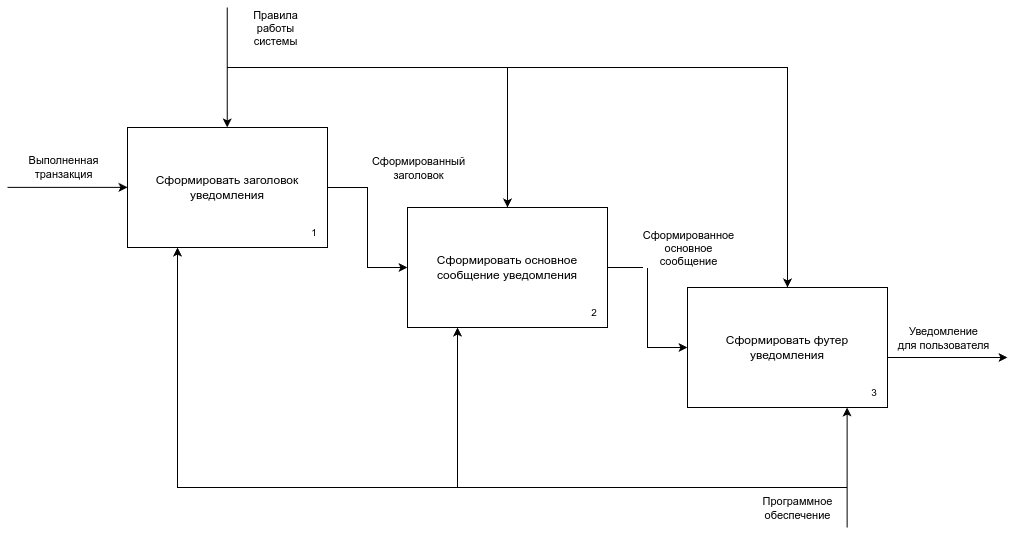

The diagram above was exported from draw.io. Its source (the exported page's mxGraphModel, read from the mxfile embedded in the PNG):
<mxGraphModel dx="-92" dy="1172" grid="1" gridSize="10" guides="1" tooltips="1" connect="1" arrows="1" fold="1" page="1" pageScale="1" pageWidth="850" pageHeight="1100" math="0" shadow="0">
  <root>
    <mxCell id="0" />
    <mxCell id="1" parent="0" />
    <mxCell id="7zullKVPL_ZqEEA9Gk6b-1" value="" style="group" parent="1" vertex="1" connectable="0">
      <mxGeometry x="1080" y="480" width="200" height="120" as="geometry" />
    </mxCell>
    <mxCell id="7zullKVPL_ZqEEA9Gk6b-2" value="&lt;div&gt;Сформировать заголовок уведомления&lt;/div&gt;" style="rounded=0;whiteSpace=wrap;html=1;movable=1;resizable=1;rotatable=1;deletable=1;editable=1;locked=0;connectable=1;" parent="7zullKVPL_ZqEEA9Gk6b-1" vertex="1">
      <mxGeometry width="199.99999999999997" height="119.99999999999999" as="geometry" />
    </mxCell>
    <mxCell id="7zullKVPL_ZqEEA9Gk6b-3" value="&lt;font style=&quot;font-size: 10px;&quot;&gt;1&lt;/font&gt;" style="text;html=1;align=center;verticalAlign=middle;whiteSpace=wrap;rounded=0;movable=1;resizable=1;rotatable=1;deletable=1;editable=1;locked=0;connectable=1;" parent="7zullKVPL_ZqEEA9Gk6b-1" vertex="1">
      <mxGeometry x="174.35897435897436" y="90" width="25.641025641025642" height="30" as="geometry" />
    </mxCell>
    <mxCell id="-a87RJwp_N90L5mVVsi2-1" value="" style="endArrow=classic;html=1;rounded=0;entryX=0;entryY=0.25;entryDx=0;entryDy=0;" parent="1" edge="1">
      <mxGeometry width="50" height="50" relative="1" as="geometry">
        <mxPoint x="960" y="539.83" as="sourcePoint" />
        <mxPoint x="1080" y="539.83" as="targetPoint" />
      </mxGeometry>
    </mxCell>
    <mxCell id="-a87RJwp_N90L5mVVsi2-2" value="Выполненная&lt;div&gt;транзакция&lt;/div&gt;" style="edgeLabel;html=1;align=center;verticalAlign=middle;resizable=0;points=[];" parent="-a87RJwp_N90L5mVVsi2-1" vertex="1" connectable="0">
      <mxGeometry x="-0.1529" y="-1" relative="1" as="geometry">
        <mxPoint x="4" y="-21" as="offset" />
      </mxGeometry>
    </mxCell>
    <mxCell id="-a87RJwp_N90L5mVVsi2-3" value="" style="group" parent="1" vertex="1" connectable="0">
      <mxGeometry x="1360" y="560" width="200" height="120" as="geometry" />
    </mxCell>
    <mxCell id="-a87RJwp_N90L5mVVsi2-4" value="&lt;div&gt;&lt;span style=&quot;background-color: transparent; color: light-dark(rgb(0, 0, 0), rgb(255, 255, 255));&quot;&gt;Сформировать&lt;/span&gt;&amp;nbsp;основное сообщение уведомления&lt;/div&gt;" style="rounded=0;whiteSpace=wrap;html=1;movable=1;resizable=1;rotatable=1;deletable=1;editable=1;locked=0;connectable=1;" parent="-a87RJwp_N90L5mVVsi2-3" vertex="1">
      <mxGeometry width="199.99999999999997" height="119.99999999999999" as="geometry" />
    </mxCell>
    <mxCell id="-a87RJwp_N90L5mVVsi2-5" value="&lt;font style=&quot;font-size: 10px;&quot;&gt;2&lt;/font&gt;" style="text;html=1;align=center;verticalAlign=middle;whiteSpace=wrap;rounded=0;movable=1;resizable=1;rotatable=1;deletable=1;editable=1;locked=0;connectable=1;" parent="-a87RJwp_N90L5mVVsi2-3" vertex="1">
      <mxGeometry x="174.35897435897436" y="90" width="25.641025641025642" height="30" as="geometry" />
    </mxCell>
    <mxCell id="-a87RJwp_N90L5mVVsi2-6" value="" style="edgeStyle=orthogonalEdgeStyle;rounded=0;orthogonalLoop=1;jettySize=auto;html=1;" parent="1" source="7zullKVPL_ZqEEA9Gk6b-2" target="-a87RJwp_N90L5mVVsi2-4" edge="1">
      <mxGeometry relative="1" as="geometry" />
    </mxCell>
    <mxCell id="aEHmuusxqtasW1hobBFT-1" value="Сформированный&lt;div&gt;заголовок&lt;/div&gt;" style="edgeLabel;html=1;align=center;verticalAlign=middle;resizable=0;points=[];" parent="-a87RJwp_N90L5mVVsi2-6" vertex="1" connectable="0">
      <mxGeometry x="-0.1292" y="2" relative="1" as="geometry">
        <mxPoint x="48" y="-50" as="offset" />
      </mxGeometry>
    </mxCell>
    <mxCell id="-a87RJwp_N90L5mVVsi2-7" value="" style="group" parent="1" vertex="1" connectable="0">
      <mxGeometry x="1640" y="640" width="200" height="120" as="geometry" />
    </mxCell>
    <mxCell id="-a87RJwp_N90L5mVVsi2-8" value="&lt;div&gt;&lt;span style=&quot;background-color: transparent; color: light-dark(rgb(0, 0, 0), rgb(255, 255, 255));&quot;&gt;Сформировать&amp;nbsp;&lt;/span&gt;футер уведомления&lt;/div&gt;" style="rounded=0;whiteSpace=wrap;html=1;movable=1;resizable=1;rotatable=1;deletable=1;editable=1;locked=0;connectable=1;" parent="-a87RJwp_N90L5mVVsi2-7" vertex="1">
      <mxGeometry width="199.99999999999997" height="119.99999999999999" as="geometry" />
    </mxCell>
    <mxCell id="-a87RJwp_N90L5mVVsi2-9" value="&lt;font style=&quot;font-size: 10px;&quot;&gt;3&lt;/font&gt;" style="text;html=1;align=center;verticalAlign=middle;whiteSpace=wrap;rounded=0;movable=1;resizable=1;rotatable=1;deletable=1;editable=1;locked=0;connectable=1;" parent="-a87RJwp_N90L5mVVsi2-7" vertex="1">
      <mxGeometry x="174.35897435897436" y="90" width="25.641025641025642" height="30" as="geometry" />
    </mxCell>
    <mxCell id="-a87RJwp_N90L5mVVsi2-10" value="" style="edgeStyle=orthogonalEdgeStyle;rounded=0;orthogonalLoop=1;jettySize=auto;html=1;" parent="1" source="-a87RJwp_N90L5mVVsi2-4" target="-a87RJwp_N90L5mVVsi2-8" edge="1">
      <mxGeometry relative="1" as="geometry" />
    </mxCell>
    <mxCell id="aEHmuusxqtasW1hobBFT-2" value="Сформированное&lt;div&gt;основное&lt;/div&gt;&lt;div&gt;сообщение&lt;/div&gt;" style="edgeLabel;html=1;align=center;verticalAlign=middle;resizable=0;points=[];" parent="-a87RJwp_N90L5mVVsi2-10" vertex="1" connectable="0">
      <mxGeometry x="-0.025" y="2" relative="1" as="geometry">
        <mxPoint x="38" y="-58" as="offset" />
      </mxGeometry>
    </mxCell>
    <mxCell id="-a87RJwp_N90L5mVVsi2-11" value="" style="endArrow=classic;html=1;rounded=0;entryX=0;entryY=0.25;entryDx=0;entryDy=0;" parent="1" edge="1">
      <mxGeometry width="50" height="50" relative="1" as="geometry">
        <mxPoint x="1840" y="710" as="sourcePoint" />
        <mxPoint x="1960" y="710" as="targetPoint" />
      </mxGeometry>
    </mxCell>
    <mxCell id="-a87RJwp_N90L5mVVsi2-12" value="Уведомление&lt;div&gt;для пользователя&lt;/div&gt;" style="edgeLabel;html=1;align=center;verticalAlign=middle;resizable=0;points=[];" parent="-a87RJwp_N90L5mVVsi2-11" vertex="1" connectable="0">
      <mxGeometry x="-0.1529" y="-1" relative="1" as="geometry">
        <mxPoint x="4" y="-21" as="offset" />
      </mxGeometry>
    </mxCell>
    <mxCell id="x-g28gjsFnXK97gEZFcQ-5" value="" style="endArrow=classic;html=1;rounded=0;entryX=0;entryY=1;entryDx=0;entryDy=0;" parent="1" edge="1">
      <mxGeometry width="50" height="50" relative="1" as="geometry">
        <mxPoint x="1799.5900000000001" y="880" as="sourcePoint" />
        <mxPoint x="1799.5900000000001" y="760" as="targetPoint" />
      </mxGeometry>
    </mxCell>
    <mxCell id="x-g28gjsFnXK97gEZFcQ-6" value="Программное&lt;div&gt;обеспечение&lt;/div&gt;" style="edgeLabel;html=1;align=center;verticalAlign=middle;resizable=0;points=[];" parent="x-g28gjsFnXK97gEZFcQ-5" vertex="1" connectable="0">
      <mxGeometry x="0.0846" relative="1" as="geometry">
        <mxPoint x="-50" y="45" as="offset" />
      </mxGeometry>
    </mxCell>
    <mxCell id="KdD3T4COp-8b4yn6taWB-2" value="" style="endArrow=classic;html=1;rounded=0;entryX=0.25;entryY=1;entryDx=0;entryDy=0;" parent="1" target="-a87RJwp_N90L5mVVsi2-4" edge="1">
      <mxGeometry width="50" height="50" relative="1" as="geometry">
        <mxPoint x="1800" y="840" as="sourcePoint" />
        <mxPoint x="1390" y="680" as="targetPoint" />
        <Array as="points">
          <mxPoint x="1410" y="840" />
        </Array>
      </mxGeometry>
    </mxCell>
    <mxCell id="KdD3T4COp-8b4yn6taWB-6" value="" style="endArrow=classic;html=1;rounded=0;entryX=0.25;entryY=1;entryDx=0;entryDy=0;" parent="1" target="7zullKVPL_ZqEEA9Gk6b-2" edge="1">
      <mxGeometry width="50" height="50" relative="1" as="geometry">
        <mxPoint x="1410" y="840" as="sourcePoint" />
        <mxPoint x="1020" y="680" as="targetPoint" />
        <Array as="points">
          <mxPoint x="1130" y="840" />
        </Array>
      </mxGeometry>
    </mxCell>
    <mxCell id="ZoHuTEb6V6c8Qo2AQNyZ-1" value="" style="endArrow=classic;html=1;rounded=0;entryX=0;entryY=0;entryDx=0;entryDy=0;" parent="1" edge="1">
      <mxGeometry width="50" height="50" relative="1" as="geometry">
        <mxPoint x="1179.71" y="360" as="sourcePoint" />
        <mxPoint x="1179.71" y="480" as="targetPoint" />
      </mxGeometry>
    </mxCell>
    <mxCell id="ZoHuTEb6V6c8Qo2AQNyZ-2" value="Правила&lt;div&gt;работы&lt;/div&gt;&lt;div&gt;системы&lt;/div&gt;" style="edgeLabel;html=1;align=center;verticalAlign=middle;resizable=0;points=[];" parent="ZoHuTEb6V6c8Qo2AQNyZ-1" vertex="1" connectable="0">
      <mxGeometry x="-0.2027" relative="1" as="geometry">
        <mxPoint x="48" y="-28" as="offset" />
      </mxGeometry>
    </mxCell>
    <mxCell id="ZoHuTEb6V6c8Qo2AQNyZ-3" value="" style="endArrow=classic;html=1;rounded=0;entryX=0.5;entryY=0;entryDx=0;entryDy=0;" parent="1" target="-a87RJwp_N90L5mVVsi2-4" edge="1">
      <mxGeometry width="50" height="50" relative="1" as="geometry">
        <mxPoint x="1180" y="420" as="sourcePoint" />
        <mxPoint x="1320" y="410" as="targetPoint" />
        <Array as="points">
          <mxPoint x="1460" y="420" />
        </Array>
      </mxGeometry>
    </mxCell>
    <mxCell id="ZoHuTEb6V6c8Qo2AQNyZ-4" value="" style="endArrow=classic;html=1;rounded=0;entryX=0.5;entryY=0;entryDx=0;entryDy=0;" parent="1" target="-a87RJwp_N90L5mVVsi2-8" edge="1">
      <mxGeometry width="50" height="50" relative="1" as="geometry">
        <mxPoint x="1460" y="420" as="sourcePoint" />
        <mxPoint x="1740" y="560" as="targetPoint" />
        <Array as="points">
          <mxPoint x="1740" y="420" />
        </Array>
      </mxGeometry>
    </mxCell>
  </root>
</mxGraphModel>